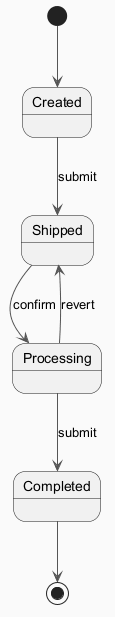

The diagram above was rendered by PlantUML. Its source (embedded in the PNG):
@startuml
skinparam backgroundColor #FAFAFA
skinparam classBackgroundColor #FFF3E0
skinparam classBorderColor #E65100
skinparam ArrowColor #555555
[*] --> Created
Created --> Shipped : submit
Shipped --> Processing : confirm
Processing --> Completed : submit
Processing --> Shipped : revert
Completed --> [*]
@enduml